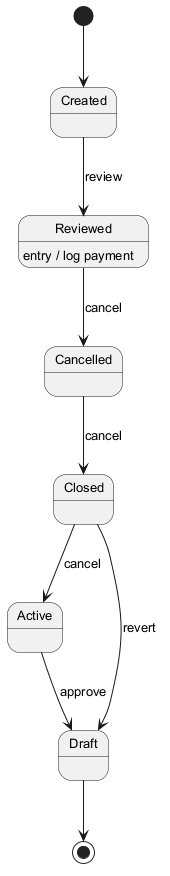

The diagram above was rendered by PlantUML. Its source (embedded in the PNG):
@startuml
skinparam defaultFontSize 13
[*] --> Created
Created --> Reviewed : review
Reviewed --> Cancelled : cancel
Reviewed : entry / log payment
Cancelled --> Closed : cancel
Closed --> Active : cancel
Active --> Draft : approve
Closed --> Draft : revert
Draft --> [*]
@enduml